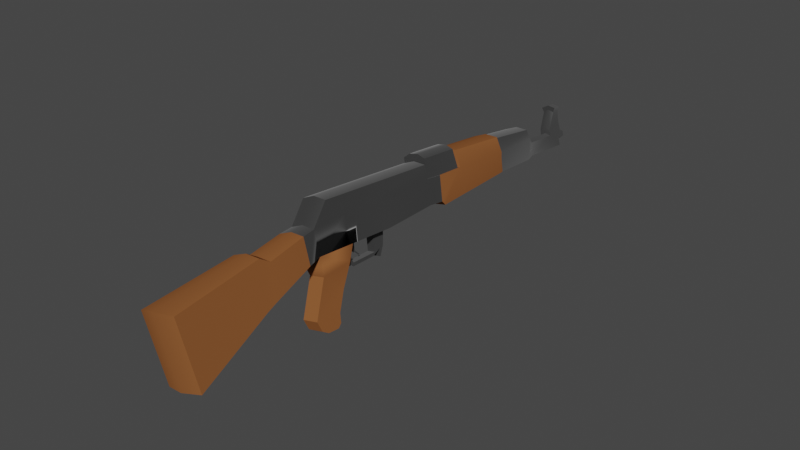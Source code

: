 # Source: ak.blend  (saved by Blender 5.0.119; exported with 4.5.12 LTS)
import bpy
from mathutils import Matrix  # noqa: F401  (used for matrix-valued properties, if any)

bpy.ops.wm.read_factory_settings(use_empty=True)
scene = bpy.context.scene
scene.name = 'Scene'

# ---- collections
col_collection = bpy.data.collections.new('Collection'); scene.collection.children.link(col_collection)

# ---- materials (node trees are filled in below, after node groups)
mat_metal = bpy.data.materials.new('Metal')
mat_metal.alpha_threshold = 0.0
mat_metal.use_backface_culling_lightprobe_volume = False
mat_metal.use_transparent_shadow = False
mat_metal.roughness = 0.5
mat_metal.line_color = (0.0, 0.0, 0.0, 1.0)
mat_wood = bpy.data.materials.new('Wood')
mat_wood.use_backface_culling_lightprobe_volume = False
mat_wood.use_transparent_shadow = False

# ---- node groups
ng_auto_smooth = bpy.data.node_groups.new('Auto Smooth', 'GeometryNodeTree')
_s = ng_auto_smooth.interface.new_socket(name='Geometry', in_out='OUTPUT', socket_type='NodeSocketGeometry')
_s = ng_auto_smooth.interface.new_socket(name='Geometry', in_out='INPUT', socket_type='NodeSocketGeometry')
_s = ng_auto_smooth.interface.new_socket(name='Angle', in_out='INPUT', socket_type='NodeSocketFloat')
_s.subtype = 'ANGLE'
_s.min_value = 0.0
_s.max_value = 3.142
ng_auto_smooth.is_modifier = True
_N = ng_auto_smooth.nodes; _L = ng_auto_smooth.links
n0 = _N.new('NodeGroupOutput'); n0.name = 'Group Output'; n0.location = (480, -100)
n1 = _N.new('NodeGroupInput'); n1.name = 'Group Input'; n1.location = (-420, -300)
n2 = _N.new('NodeGroupInput'); n2.name = 'Group Input.001'; n2.location = (-60, -100)
n3 = _N.new('GeometryNodeSetShadeSmooth'); n3.name = 'Set Shade Smooth'; n3.location = (120, -100)
n3.domain = 'EDGE'
n4 = _N.new('GeometryNodeSetShadeSmooth'); n4.name = 'Set Shade Smooth.001'; n4.location = (300, -100)
n5 = _N.new('GeometryNodeInputMeshEdgeAngle'); n5.name = 'Edge Angle'; n5.location = (-420, -220)
n6 = _N.new('GeometryNodeInputEdgeSmooth'); n6.name = 'Is Edge Smooth'; n6.location = (-60, -160)
n7 = _N.new('GeometryNodeInputShadeSmooth'); n7.name = 'Is Face Smooth'; n7.location = (-240, -340)
n8 = _N.new('FunctionNodeBooleanMath'); n8.name = 'Boolean Math'; n8.location = (-60, -220)
n9 = _N.new('FunctionNodeCompare'); n9.name = 'Compare'; n9.location = (-240, -180)
n9.operation = 'LESS_EQUAL'
_L.new(n5.outputs[0], n9.inputs[0])
_L.new(n4.outputs[0], n0.inputs[0])
_L.new(n1.outputs[1], n9.inputs[1])
_L.new(n9.outputs[0], n8.inputs[0])
_L.new(n7.outputs[0], n8.inputs[1])
_L.new(n2.outputs[0], n3.inputs[0])
_L.new(n6.outputs[0], n3.inputs[1])
_L.new(n3.outputs[0], n4.inputs[0])
_L.new(n8.outputs[0], n3.inputs[2])
n0.is_active_output = True

# ---- material node trees
mat_metal.use_nodes = True; mat_metal.node_tree.nodes.clear()
_N = mat_metal.node_tree.nodes; _L = mat_metal.node_tree.links
n0 = _N.new('ShaderNodeOutputMaterial'); n0.name = 'Material Output'; n0.location = (300, 300)
n1 = _N.new('ShaderNodeBsdfPrincipled'); n1.name = 'Principled BSDF'; n1.location = (10, 300)
n1.distribution = 'GGX'
n1.subsurface_method = 'RANDOM_WALK_SKIN'
n1.inputs[0].default_value = (0.06372, 0.06372, 0.06372, 1.0)
n1.inputs[1].default_value = 0.7474
n1.inputs[2].default_value = 0.6157
n1.inputs[3].default_value = 2.35
n1.inputs[13].default_value = 0.4961
n1.inputs[24].default_value = 0.2
n1.inputs[27].default_value = (0.0, 0.0, 0.0, 1.0)
n1.inputs[28].default_value = 1.0
_L.new(n1.outputs[0], n0.inputs[0])
n0.is_active_output = True
mat_wood.use_nodes = True; mat_wood.node_tree.nodes.clear()
_N = mat_wood.node_tree.nodes; _L = mat_wood.node_tree.links
n0 = _N.new('ShaderNodeBsdfPrincipled'); n0.name = 'Principled BSDF'; n0.location = (10, 300)
n0.distribution = 'GGX'
n0.subsurface_method = 'RANDOM_WALK_SKIN'
n0.inputs[0].default_value = (0.2738, 0.1023, 0.03497, 1.0)
n0.inputs[2].default_value = 1.0
n0.inputs[3].default_value = 1.0
n0.inputs[13].default_value = 0.0
n0.inputs[27].default_value = (0.0, 0.0, 0.0, 1.0)
n0.inputs[28].default_value = 1.0
n1 = _N.new('ShaderNodeOutputMaterial'); n1.name = 'Material Output'; n1.location = (300, 300)
_L.new(n0.outputs[0], n1.inputs[0])
n1.is_active_output = True

# ---- world
world_world = bpy.data.worlds.new('World'); scene.world = world_world
world_world.use_nodes = True; world_world.node_tree.nodes.clear()
_N = world_world.node_tree.nodes; _L = world_world.node_tree.links
n0 = _N.new('ShaderNodeOutputWorld'); n0.name = 'World Output'; n0.location = (300, 300)
n1 = _N.new('ShaderNodeBackground'); n1.name = 'Background'; n1.location = (10, 300)
n1.inputs[0].default_value = (0.05088, 0.05088, 0.05088, 1.0)
_L.new(n1.outputs[0], n0.inputs[0])
n0.is_active_output = True
world_world.color = (0.05088, 0.05088, 0.05088)
world_world.use_sun_shadow = False
world_world.sun_shadow_jitter_overblur = 0.0

# ---- meshes
me_cube = bpy.data.meshes.new('Cube')
me_cube.from_pydata([(-0.01891, -0.08433, 0.07212), (-0.01875, -0.105, 0.003636), (-0.01891, 0.1234, 0.07212), (-0.01875, 0.1289, 0.01267), (-2.433e-08, 0.1266, 0.05106), (1.151e-08, -0.1108, 0.04469), (-0.01883, 0.1266, 0.05106), (-0.01883, -0.1108, 0.04071), (1.063e-08, -0.105, 0.003636), (-2.385e-08, 0.1234, 0.07609), (-2.469e-08, 0.1289, 0.01267), (7.514e-09, -0.08433, 0.07609), (-0.02136, -0.1923, -0.02947), (2.386e-08, -0.1926, 0.02703), (-0.02144, -0.1926, 0.02305), (2.382e-08, -0.1923, -0.02947), (-0.02775, -0.3278, -0.09318), (2.651e-08, -0.2101, 0.03581), (-0.02144, -0.2101, 0.03184), (4.531e-08, -0.3346, -0.09318), (-0.02775, -0.3503, 0.007315), (4.872e-08, -0.3572, 0.01129), (-0.01875, 0.1633, 0.005092), (-3.499e-08, 0.1972, 0.05302), (-0.0246, 0.1972, 0.05302), (-2.987e-08, 0.1633, 0.005092), (-0.02452, 0.3063, 0.02252), (-0.0246, 0.3059, 0.05328), (-5.148e-08, 0.3063, 0.02252), (-3.498e-08, 0.1971, 0.08163), (-0.01883, 0.1971, 0.07766), (-5.14e-08, 0.3058, 0.07808), (-0.01883, 0.3058, 0.07411), (-0.01875, 0.3908, 0.02254), (-6.531e-08, 0.398, 0.05902), (-0.01883, 0.398, 0.05505), (-6.423e-08, 0.3908, 0.02254), (-6.415e-08, 0.3903, 0.07428), (-0.01883, 0.3903, 0.07031), (-0.008596, 0.4183, 0.02295), (-6.836e-08, 0.4182, 0.04798), (-0.008608, 0.4182, 0.04401), (-6.838e-08, 0.4183, 0.02295), (-0.008596, 0.5022, 0.03477), (-8.19e-08, 0.5078, 0.05217), (-0.008608, 0.5078, 0.0482), (-8.105e-08, 0.5022, 0.03477), (-0.008596, 0.5051, 0.02314), (-8.148e-08, 0.5051, 0.02314), (-7.705e-08, 0.4757, 0.04817), (-0.008608, 0.4757, 0.0442), (-8.129e-08, 0.5038, 0.0846), (-0.008608, 0.5038, 0.08063), (-7.913e-08, 0.4895, 0.08442), (-0.008608, 0.4895, 0.08044), (-0.008596, 0.5175, 0.03652), (-8.334e-08, 0.5174, 0.04666), (-0.008608, 0.5174, 0.04406), (-8.336e-08, 0.5175, 0.0314), (-0.01891, 0.01951, 0.07212), (-0.01883, 0.008855, 0.04787), (-0.01875, 0.03496, 0.004244), (-1.05e-08, 0.03496, 0.004244), (-8.166e-09, 0.01951, 0.07609), (-0.01875, -0.0416, 0.003845), (-0.01891, -0.03241, 0.07212), (-0.01883, -0.05096, 0.04628), (1.062e-09, -0.0416, 0.003845), (-3.258e-10, -0.03241, 0.07609), (1.233e-09, -0.04273, -0.02094), (-0.0119, -0.04273, -0.02094), (-0.01891, -0.006448, 0.07212), (-0.01883, -0.02105, 0.04708), (-4.246e-09, -0.006448, 0.07609), (-0.01875, -0.02145, 0.004045), (-0.0119, -0.09527, -0.02708), (9.165e-09, -0.09527, -0.02708), (-0.0119, -0.1163, -0.08049), (1.233e-08, -0.1163, -0.08049), (-0.0119, -0.1086, -0.09575), (1.118e-08, -0.1086, -0.09575), (-0.0119, -0.09717, -0.1015), (9.453e-09, -0.09717, -0.1015), (-0.0119, -0.0781, -0.1015), (6.573e-09, -0.0781, -0.1015), (-0.0119, -0.07237, -0.09575), (5.709e-09, -0.07237, -0.09575), (-0.0119, -0.07237, -0.0824), (5.709e-09, -0.07237, -0.0824), (-0.0119, -0.06093, -0.05378), (3.98e-09, -0.06093, -0.05378), (-0.01487, 0.1032, 0.01106), (-2.081e-08, 0.1032, 0.01106), (-0.01487, 0.03605, 0.007758), (-1.066e-08, 0.03605, 0.007758), (-0.01487, 0.1024, 0.02783), (-2.068e-08, 0.1024, 0.02783), (-0.01487, 0.03522, 0.02452), (-1.054e-08, 0.03522, 0.02452), (-0.02452, 0.149, 0.01365), (-2.771e-08, 0.149, 0.01365), (-0.0246, 0.1485, 0.05204), (-8.127e-08, 0.5037, 0.09153), (-0.0118, 0.5037, 0.08756), (-7.911e-08, 0.4894, 0.09134), (-0.0118, 0.4894, 0.08737), (-0.008608, 0.5039, 0.06251), (-8.131e-08, 0.5039, 0.06648), (-7.709e-08, 0.4759, 0.05866), (-0.008608, 0.4759, 0.05469), (-0.006107, 0.03583, 0.002888), (-1.063e-08, 0.03583, 0.002888), (-0.006107, -0.04073, 0.00249), (9.303e-10, -0.04073, 0.00249), (-0.006107, 0.01068, -0.0295), (-6.832e-09, 0.01068, -0.0295), (-0.006107, -0.03154, -0.03181), (-4.571e-10, -0.03154, -0.03181), (-0.006107, 0.01463, 0.001434), (-0.00142, -0.03245, -0.002133), (-0.006107, 0.01438, -0.02461), (-0.006107, -0.02995, -0.02681), (-0.006107, 0.03279, -0.01903), (-1.017e-08, 0.03279, -0.01903), (-0.006107, 0.0145, -0.01159), (1.101e-09, -0.04186, -0.02229), (1.101e-09, -0.04186, -0.02229), (-0.006107, -0.03311, -0.0221), (-0.006107, -0.02057, 0.002689), (-0.00142, -0.02035, -0.002257), (-0.00142, -0.02415, -0.01319), (-0.00142, -0.02046, -0.01323), (-0.00142, -0.0144, -0.021), (-0.00142, -0.01071, -0.02103), (-7.428e-09, 0.01463, 0.001434), (-3.204e-10, -0.03245, -0.002133), (-7.39e-09, 0.01438, -0.02461), (-6.968e-10, -0.02995, -0.02681), (-7.409e-09, 0.0145, -0.01159), (-2.206e-10, -0.03311, -0.0221), (-2.146e-09, -0.02035, -0.002257), (-1.573e-09, -0.02415, -0.01319), (-2.131e-09, -0.02046, -0.01323), (-3.045e-09, -0.0144, -0.021), (-3.603e-09, -0.01071, -0.02103), (-0.006107, 0.02502, -0.02256), (-8.998e-09, 0.02502, -0.02256), (-0.006107, 0.02533, -0.03395), (-9.045e-09, 0.02533, -0.03395), (-0.02136, -0.2078, -0.03653), (-2.433e-08, 0.1266, 0.05121), (-0.01792, 0.1266, 0.05121), (-3.443e-08, 0.1934, 0.05276), (-0.02368, 0.1934, 0.05276), (-2.404e-08, 0.1246, 0.08053), (-0.01792, 0.1246, 0.08053), (-3.421e-08, 0.192, 0.0803), (-0.01792, 0.192, 0.0803), (-2.404e-08, 0.1246, 0.08654), (-0.006896, 0.1246, 0.08654), (-3.421e-08, 0.192, 0.08631), (-0.006896, 0.192, 0.08631), (-0.02368, 0.1485, 0.05219), (-0.01792, 0.1771, 0.08056), (-0.006896, 0.1828, 0.08657), (-3.282e-08, 0.1828, 0.08657), (-0.02697, 0.3037, 0.05315), (-0.0234, 0.3037, 0.02122), (-5.107e-08, 0.3037, 0.02122), (-0.02003, 0.3037, 0.07588), (-5.107e-08, 0.3037, 0.07985), (1.368e-08, -0.1252, -0.002437), (-0.02006, -0.1252, -0.002437), (-0.02014, -0.1316, 0.03733), (1.465e-08, -0.1316, 0.04131)], [], [(61, 60, 6, 3), (100, 99, 22, 25), (61, 3, 91, 93), (60, 59, 2, 6), (5, 11, 0, 7), (174, 173, 14, 13), (172, 171, 15, 12), (6, 2, 9, 4), (59, 63, 9, 2), (173, 172, 12, 14), (17, 18, 20, 21), (13, 14, 18, 17), (12, 15, 19, 16, 149), (167, 166, 27, 26), (99, 101, 24, 22), (27, 32, 38, 35), (168, 167, 26, 28), (24, 23, 29, 30), (169, 170, 31, 32), (26, 27, 35, 33), (166, 24, 30, 169), (33, 35, 41, 39), (34, 35, 38, 37), (28, 26, 33, 36), (32, 31, 37, 38), (48, 47, 43, 46), (36, 33, 39, 42), (35, 34, 40, 41), (46, 43, 55, 58), (107, 106, 52, 51), (47, 50, 45, 43), (39, 41, 50, 47), (41, 40, 49, 50), (42, 39, 47, 48), (54, 53, 104, 105), (109, 108, 53, 54), (106, 109, 54, 52), (55, 57, 56, 58), (45, 44, 56, 57), (43, 45, 57, 55), (71, 73, 63, 59), (72, 71, 59, 60), (74, 72, 60, 61), (1, 7, 66, 64), (8, 1, 64, 67), (7, 0, 65, 66), (0, 11, 68, 65), (64, 66, 72, 74), (66, 65, 71, 72), (65, 68, 73, 71), (74, 61, 110, 128), (1, 8, 76, 75), (75, 76, 78, 77), (77, 78, 80, 79), (79, 80, 82, 81), (81, 82, 84, 83), (83, 84, 86, 85), (85, 86, 88, 87), (87, 88, 90, 89), (89, 90, 69, 70), (70, 64, 1, 75), (89, 70, 75), (77, 87, 89, 75), (79, 85, 87, 77), (81, 83, 85, 79), (94, 93, 97, 98), (3, 10, 92, 91), (62, 61, 93, 94), (98, 97, 95, 96), (93, 91, 95, 97), (91, 92, 96, 95), (64, 74, 128, 112), (70, 64, 112, 126), (67, 64, 112, 113), (61, 62, 111, 110), (69, 70, 126, 125), (23, 24, 153, 152), (6, 4, 150, 151), (101, 6, 151, 162), (24, 101, 162, 153), (3, 6, 101, 99), (10, 3, 99, 100), (105, 104, 102, 103), (52, 54, 105, 103), (51, 52, 103, 102), (45, 50, 109, 106), (50, 49, 108, 109), (44, 45, 106, 107), (122, 114, 120, 124), (117, 116, 114, 115), (122, 123, 148, 147), (125, 126, 116, 117), (128, 110, 118, 129), (114, 116, 121, 120), (126, 112, 119, 127), (110, 111, 123, 122), (110, 122, 124, 118), (116, 126, 127, 121), (112, 128, 129, 119), (133, 132, 143, 144), (124, 120, 136, 138), (135, 140, 142, 141), (141, 142, 144, 143), (127, 119, 135, 139), (118, 124, 138, 134), (119, 129, 140, 135), (131, 133, 144, 142), (129, 131, 142, 140), (120, 121, 137, 136), (132, 130, 141, 143), (121, 127, 139, 137), (129, 118, 134, 140), (130, 119, 135, 141), (147, 148, 146, 145), (115, 114, 145, 146), (114, 122, 147, 145), (130, 132, 133, 131), (130, 131, 129, 119), (19, 21, 20, 16), (14, 12, 149, 18), (16, 20, 18, 149), (152, 153, 157, 156), (163, 155, 159, 164), (151, 150, 154, 155), (162, 151, 155, 163), (164, 165, 160, 161), (155, 154, 158, 159), (156, 157, 161, 160), (159, 158, 165, 164), (153, 162, 163, 157), (157, 163, 164, 161), (27, 166, 169, 32), (30, 29, 170, 169), (25, 22, 167, 168), (22, 24, 166, 167), (7, 1, 172, 173), (1, 8, 171, 172), (5, 7, 173, 174)])
me_cube.polygons.foreach_set('use_smooth', [True] * 138)
me_cube.polygons.foreach_set('material_index', [0, 1, 0, 0, 0, 1, 1, 0, 0, 1, 1, 1, 1, 1, 1, 0, 1, 1, 1, 0, 1, 0, 0, 0, 0, 0, 0, 0, 0, 0, 0, 0, 0, 0, 0, 0, 0, 0, 0, 0, 0, 0, 0, 0, 0, 0, 0, 0, 0, 0, 0, 1, 1, 1, 1, 1, 1, 1, 1, 1, 1, 1, 1, 1, 1, 0, 0, 0, 0, 0, 0, 0, 1, 0, 0, 1, 1, 0, 0, 1, 0, 0, 0, 0, 0, 0, 0, 0, 0, 0, 0, 0, 0, 0, 0, 0, 0, 0, 0, 0, 0, 0, 0, 0, 0, 0, 0, 0, 0, 0, 0, 0, 0, 0, 0, 0, 0, 0, 1, 1, 1, 0, 0, 0, 0, 0, 0, 0, 0, 0, 0, 1, 1, 1, 1, 0, 0, 0])
_uv = me_cube.uv_layers.new(name='UVMap')
_uv.uv.foreach_set('vector', [0.09684, 0.5591, 0.04268, 0.582, 0.05786, 0.4466, 0.1022, 0.45, 0.1788, 0.6546, 0.1504, 0.6546, 0.1571, 0.6394, 0.1788, 0.6394, 0.1571, 0.7868, 0.1571, 0.6777, 0.1616, 0.7075, 0.1616, 0.7851, 0.04268, 0.582, 0.01661, 0.5659, 0.03322, 0.4469, 0.05786, 0.4466, 0.3914, 0.3022, 0.3913, 0.2669, 0.4133, 0.2711, 0.4133, 0.3065, 0.2703, 0.7405, 0.2466, 0.7398, 0.2443, 0.6693, 0.2695, 0.67, 0.2481, 0.09682, 0.2713, 0.09682, 0.2713, 0.1778, 0.2466, 0.1778, 0.3914, 0.4398, 0.3913, 0.4153, 0.4132, 0.4107, 0.4132, 0.4399, 0.3143, 0.1201, 0.3367, 0.1201, 0.3367, 0.2402, 0.3143, 0.2402, 0.0323, 0.7445, 0.07888, 0.7436, 0.09911, 0.8249, 0.03889, 0.8167, 0.2718, 0.6496, 0.2466, 0.6489, 0.2392, 0.4868, 0.2718, 0.4797, 0.2695, 0.67, 0.2443, 0.6693, 0.2466, 0.6489, 0.2718, 0.6496, 0.2466, 0.1778, 0.2713, 0.1778, 0.2713, 0.3503, 0.2392, 0.3424, 0.2466, 0.1965, 0.1203, 0.2485, 0.08377, 0.2433, 0.08397, 0.2408, 0.1193, 0.2452, 0.1043, 0.4269, 0.06023, 0.4213, 0.06688, 0.3654, 0.1164, 0.4119, 0.08397, 0.2408, 0.06012, 0.2375, 0.07798, 0.1414, 0.09669, 0.135, 0.1788, 0.4759, 0.1517, 0.4759, 0.1504, 0.4727, 0.1788, 0.4727, 0.4198, 0.2258, 0.3913, 0.2258, 0.3913, 0.1927, 0.4131, 0.1973, 0.3143, 0.3636, 0.3379, 0.3635, 0.3376, 0.3661, 0.3154, 0.3661, 0.1193, 0.2452, 0.08397, 0.2408, 0.09669, 0.135, 0.1328, 0.1485, 0.08377, 0.2433, 0.06688, 0.3654, 0.03866, 0.3615, 0.05773, 0.2398, 0.1328, 0.1485, 0.09669, 0.135, 0.1126, 0.1137, 0.1367, 0.1169, 0.4092, 0.5861, 0.4092, 0.6084, 0.3913, 0.6048, 0.3913, 0.5825, 0.1788, 0.4727, 0.1504, 0.4727, 0.1571, 0.3757, 0.1788, 0.3757, 0.3154, 0.3661, 0.3376, 0.3661, 0.3371, 0.4638, 0.3149, 0.4639, 0.4013, 0.9233, 0.3913, 0.9232, 0.3913, 0.9096, 0.4013, 0.9096, 0.1788, 0.3757, 0.1571, 0.3757, 0.1688, 0.3441, 0.1788, 0.3441, 0.3574, 0.4929, 0.3796, 0.4929, 0.3775, 0.5164, 0.3669, 0.5164, 0.4013, 0.892, 0.3913, 0.892, 0.3913, 0.8742, 0.4013, 0.875, 0.405, 0.3893, 0.395, 0.3939, 0.395, 0.373, 0.405, 0.3684, 0.1504, 0.01743, 0.1216, 0.04773, 0.1221, 0.01026, 0.1366, 0.01884, 0.1367, 0.1169, 0.1126, 0.1137, 0.1216, 0.04773, 0.1504, 0.01743, 0.3669, 0.5164, 0.3775, 0.5164, 0.3775, 0.5829, 0.3669, 0.5829, 0.1788, 0.3441, 0.1688, 0.3441, 0.1688, 0.2445, 0.1788, 0.2445, 0.4014, 0.319, 0.3914, 0.3145, 0.3913, 0.3065, 0.405, 0.311, 0.4013, 0.3483, 0.3913, 0.3437, 0.3914, 0.3145, 0.4014, 0.319, 0.1051, 0.01249, 0.1096, 0.04576, 0.08226, 0.02615, 0.08434, 0.00973, 0.3914, 0.9037, 0.3913, 0.895, 0.4013, 0.892, 0.4013, 0.9096, 0.3913, 0.9241, 0.4019, 0.9233, 0.4016, 0.9344, 0.3913, 0.9352, 0.1366, 0.01884, 0.1221, 0.01026, 0.1284, 6.729e-08, 0.1371, 0.00108, 0.3143, 0.0901, 0.3367, 0.09009, 0.3367, 0.1201, 0.3143, 0.1201, 0.03881, 0.6164, 0.01246, 0.5956, 0.01661, 0.5659, 0.04268, 0.582, 0.08805, 0.6237, 0.03881, 0.6164, 0.04268, 0.582, 0.09684, 0.5591, 0.07516, 0.7194, 0.03175, 0.7202, 0.03494, 0.6508, 0.08505, 0.6468, 0.2713, 0.07275, 0.2496, 0.07275, 0.2496, -3.722e-09, 0.2713, 3.319e-06, 0.03175, 0.7202, -7.576e-09, 0.6849, 0.008304, 0.6254, 0.03494, 0.6508, 0.3143, 8.701e-06, 0.3367, -3.745e-09, 0.3367, 0.06006, 0.3143, 0.06007, 0.08505, 0.6468, 0.03494, 0.6508, 0.03881, 0.6164, 0.08805, 0.6237, 0.03494, 0.6508, 0.008304, 0.6254, 0.01246, 0.5956, 0.03881, 0.6164, 0.3143, 0.06007, 0.3367, 0.06006, 0.3367, 0.09009, 0.3143, 0.0901, 0.3574, 0.9486, 0.3574, 0.8838, 0.372, 0.883, 0.372, 0.9478, 0.3574, 0.2966, 0.3791, 0.2967, 0.3791, 0.3328, 0.3653, 0.3328, 0.3653, 0.3328, 0.3791, 0.3328, 0.3783, 0.393, 0.3646, 0.3929, 0.3646, 0.3929, 0.3783, 0.393, 0.3784, 0.4111, 0.3646, 0.4111, 0.3925, 0.4399, 0.406, 0.4399, 0.4049, 0.4532, 0.3913, 0.4532, 0.3913, 0.4532, 0.4049, 0.4532, 0.4049, 0.4753, 0.3913, 0.4752, 0.3913, 0.4752, 0.4049, 0.4753, 0.406, 0.4818, 0.3925, 0.4818, 0.4052, 0.0854, 0.3914, 0.08548, 0.3913, 0.07004, 0.4051, 0.06996, 0.4051, 0.06996, 0.3913, 0.07004, 0.3913, 0.03738, 0.4051, 0.0373, 0.4051, 0.0373, 0.3913, 0.03738, 0.3914, 8.255e-05, 0.4052, -1.982e-09, 0.2392, 0.3791, 0.2417, 0.3503, 0.3143, 0.3603, 0.2985, 0.3942, 0.255, 0.4195, 0.2392, 0.3791, 0.2985, 0.3942, 0.3143, 0.4586, 0.2637, 0.4541, 0.255, 0.4195, 0.2985, 0.3942, 0.3032, 0.4749, 0.2617, 0.4694, 0.2637, 0.4541, 0.3143, 0.4586, 0.2892, 0.4797, 0.2674, 0.4768, 0.2617, 0.4694, 0.3032, 0.4749, 0.3791, 0.7581, 0.3619, 0.7581, 0.3619, 0.7387, 0.3791, 0.7387, 0.1571, 0.6777, 0.1788, 0.6777, 0.1788, 0.7075, 0.1616, 0.7075, 0.3791, 0.7621, 0.3574, 0.7621, 0.3619, 0.7581, 0.3791, 0.7581, 0.3746, 0.883, 0.3574, 0.883, 0.3574, 0.8055, 0.3746, 0.8055, 0.3574, 0.7387, 0.3574, 0.6609, 0.3768, 0.6609, 0.3768, 0.7387, 0.4085, 0.7988, 0.3913, 0.7988, 0.3913, 0.7794, 0.4085, 0.7794, 0.3574, 0.9718, 0.3574, 0.9486, 0.372, 0.9478, 0.372, 0.971, 0.3922, 0.5114, 0.3913, 0.4818, 0.4052, 0.4869, 0.4052, 0.5163, 0.3913, 0.9701, 0.3913, 0.9484, 0.3929, 0.963, 0.3929, 0.9701, 0.3574, 0.7621, 0.3791, 0.7621, 0.3791, 0.7637, 0.372, 0.7637, 0.3914, 8.255e-05, 0.4052, -1.982e-09, 0.3915, 0.001682, 0.3915, 0.001682, 0.3854, 0.4929, 0.3574, 0.4927, 0.3584, 0.4884, 0.3854, 0.4886, 0.4131, 0.2669, 0.3913, 0.2669, 0.3913, 0.2667, 0.4121, 0.2667, 0.3574, 0.4365, 0.3639, 0.4111, 0.3649, 0.4111, 0.3585, 0.4365, 0.3574, 0.4927, 0.3574, 0.4365, 0.3585, 0.4365, 0.3584, 0.4884, 0.1022, 0.45, 0.05786, 0.4466, 0.06023, 0.4213, 0.1043, 0.4269, 0.1788, 0.6777, 0.1571, 0.6777, 0.1504, 0.6546, 0.1788, 0.6546, 0.3913, 0.7988, 0.4056, 0.7988, 0.4056, 0.8154, 0.3913, 0.8154, 0.08434, 0.00973, 0.08226, 0.02615, 0.0743, 0.02515, 0.07638, 0.008726, 0.405, 0.3684, 0.395, 0.373, 0.3913, 0.365, 0.405, 0.3604, 0.1221, 0.01026, 0.1216, 0.04773, 0.1096, 0.04576, 0.1051, 0.01249, 0.4014, 0.3604, 0.3914, 0.3559, 0.3913, 0.3437, 0.4013, 0.3483, 0.405, 0.4061, 0.395, 0.4107, 0.395, 0.3939, 0.405, 0.3893, 0.3319, 0.672, 0.3188, 0.6469, 0.3247, 0.6509, 0.3397, 0.6505, 0.3984, 0.5825, 0.3913, 0.5825, 0.3913, 0.5337, 0.3984, 0.5337, 0.372, 0.7888, 0.3791, 0.7888, 0.3789, 0.8054, 0.3719, 0.8055, 0.3915, 0.001682, 0.3915, 0.001682, 0.3987, 0.01303, 0.3917, 0.01307, 0.3547, 0.6093, 0.3574, 0.6745, 0.3548, 0.6501, 0.349, 0.6098, 0.3188, 0.6469, 0.3143, 0.5982, 0.3202, 0.5998, 0.3247, 0.6509, 0.3249, 0.5858, 0.3536, 0.5861, 0.3486, 0.5958, 0.3255, 0.5959, 0.372, 0.7637, 0.3791, 0.7637, 0.3791, 0.7888, 0.372, 0.7888, 0.3574, 0.6745, 0.3319, 0.672, 0.3397, 0.6505, 0.3548, 0.6501, 0.3143, 0.5982, 0.3249, 0.5858, 0.3255, 0.5959, 0.3202, 0.5998, 0.3536, 0.5861, 0.3547, 0.6093, 0.349, 0.6098, 0.3486, 0.5958, 0.3918, 0.9859, 0.3913, 0.9817, 0.393, 0.9815, 0.3934, 0.9858, 0.3984, 0.8304, 0.3984, 0.8455, 0.3913, 0.8455, 0.3913, 0.8304, 0.3913, 0.6629, 0.4024, 0.6714, 0.3947, 0.6815, 0.3913, 0.6789, 0.3913, 0.6789, 0.3947, 0.6815, 0.3983, 0.6955, 0.395, 0.6929, 0.3913, 0.8686, 0.3966, 0.8455, 0.3982, 0.8455, 0.3984, 0.8685, 0.3984, 0.8154, 0.3984, 0.8304, 0.3913, 0.8304, 0.3913, 0.8154, 0.3968, 0.6629, 0.3968, 0.6491, 0.3984, 0.6491, 0.3984, 0.6629, 0.4198, 0.01008, 0.4198, 1.303e-06, 0.4214, -7.015e-10, 0.4214, 0.01008, 0.393, 0.9859, 0.393, 0.9986, 0.3913, 0.9986, 0.3913, 0.9859, 0.3913, 0.7793, 0.3913, 0.7281, 0.3983, 0.7282, 0.3983, 0.7794, 0.3913, 0.9817, 0.3918, 0.9702, 0.3934, 0.9701, 0.393, 0.9815, 0.3915, 0.8742, 0.3913, 0.8686, 0.3984, 0.8685, 0.3985, 0.8742, 0.3968, 0.6491, 0.3913, 0.6084, 0.3984, 0.6084, 0.3984, 0.6491, 0.3969, 0.8589, 0.3966, 0.8455, 0.3982, 0.8455, 0.3985, 0.8589, 0.3984, 0.9484, 0.3913, 0.9484, 0.3913, 0.9352, 0.3984, 0.9352, 0.3984, 0.5337, 0.3913, 0.5337, 0.3913, 0.5163, 0.3984, 0.5163, 0.3188, 0.6469, 0.3319, 0.672, 0.3143, 0.664, 0.3275, 0.6632, 0.4024, 0.7115, 0.3988, 0.7255, 0.3954, 0.7281, 0.3991, 0.7141, 0.4024, 0.7115, 0.3991, 0.7141, 0.3913, 0.704, 0.4024, 0.6955, 0.3143, 0.5855, 0.3143, 0.4639, 0.3465, 0.4688, 0.3465, 0.5858, 0.03889, 0.8167, 0.09911, 0.8249, 0.1047, 0.8437, 0.02602, 0.8355, 0.1504, 0.9902, 0.03167, 1.0, 0.02602, 0.8355, 0.1047, 0.8437, 0.4187, 0.1243, 0.3913, 0.1243, 0.398, 0.09242, 0.4187, 0.09242, 0.3574, 0.6437, 0.3574, 0.583, 0.3711, 0.5829, 0.3712, 0.6502, 0.4121, 0.2667, 0.3913, 0.2667, 0.3913, 0.2327, 0.4121, 0.2327, 0.3908, 0.2697, 0.3913, 0.2951, 0.3574, 0.2966, 0.3588, 0.2359, 0.3712, 0.6502, 0.379, 0.6502, 0.379, 0.6608, 0.3711, 0.6608, 0.4121, 0.2327, 0.3913, 0.2327, 0.3914, 0.2258, 0.3993, 0.2258, 0.4187, 0.09242, 0.398, 0.09242, 0.4108, 0.08548, 0.4187, 0.08548, 0.3711, 0.5829, 0.379, 0.5829, 0.379, 0.6502, 0.3712, 0.6502, 0.3913, 0.2178, 0.3908, 0.2697, 0.3588, 0.2359, 0.3595, 0.2187, 0.3574, 0.6609, 0.3574, 0.6437, 0.3712, 0.6502, 0.3711, 0.6608, 0.08397, 0.2408, 0.08377, 0.2433, 0.05773, 0.2398, 0.06012, 0.2375, 0.3157, 0.2403, 0.3379, 0.2402, 0.3379, 0.3635, 0.3143, 0.3636, 0.1788, 0.6394, 0.1571, 0.6394, 0.1517, 0.4759, 0.1788, 0.4759, 0.1164, 0.4119, 0.06688, 0.3654, 0.08377, 0.2433, 0.1203, 0.2485, 0.03175, 0.7202, 0.07516, 0.7194, 0.07888, 0.7436, 0.0323, 0.7445, 0.2496, 0.07275, 0.2713, 0.07275, 0.2713, 0.09682, 0.2481, 0.09682, 0.2703, 0.7645, 0.2481, 0.7639, 0.2466, 0.7398, 0.2703, 0.7405])
_ca = me_cube.color_attributes.new('Attribute', 'BYTE_COLOR', 'CORNER')
_ca.data.foreach_set('color', [1.0, 1.0, 1.0, 1.0, 1.0, 1.0, 1.0, 1.0, 1.0, 1.0, 1.0, 1.0, 1.0, 1.0, 1.0, 1.0, 1.0, 1.0, 1.0, 1.0, 1.0, 1.0, 1.0, 1.0, 1.0, 1.0, 1.0, 1.0, 1.0, 1.0, 1.0, 1.0, 1.0, 1.0, 1.0, 1.0, 1.0, 1.0, 1.0, 1.0, 1.0, 1.0, 1.0, 1.0, 1.0, 1.0, 1.0, 1.0, 1.0, 1.0, 1.0, 1.0, 1.0, 1.0, 1.0, 1.0, 1.0, 1.0, 1.0, 1.0, 1.0, 1.0, 1.0, 1.0, 1.0, 1.0, 1.0, 1.0, 1.0, 1.0, 1.0, 1.0, 1.0, 1.0, 1.0, 1.0, 1.0, 1.0, 1.0, 1.0, 1.0, 1.0, 1.0, 1.0, 1.0, 1.0, 1.0, 1.0, 1.0, 1.0, 1.0, 1.0, 1.0, 1.0, 1.0, 1.0, 1.0, 1.0, 1.0, 1.0, 1.0, 1.0, 1.0, 1.0, 1.0, 1.0, 1.0, 1.0, 1.0, 1.0, 1.0, 1.0, 1.0, 1.0, 1.0, 1.0, 1.0, 1.0, 1.0, 1.0, 1.0, 1.0, 1.0, 1.0, 1.0, 1.0, 1.0, 1.0, 1.0, 1.0, 1.0, 1.0, 1.0, 1.0, 1.0, 1.0, 1.0, 1.0, 1.0, 1.0, 1.0, 1.0, 1.0, 1.0, 1.0, 1.0, 1.0, 1.0, 1.0, 1.0, 1.0, 1.0, 1.0, 1.0, 1.0, 1.0, 1.0, 1.0, 1.0, 1.0, 1.0, 1.0, 1.0, 1.0, 1.0, 1.0, 1.0, 1.0, 1.0, 1.0, 1.0, 1.0, 1.0, 1.0, 1.0, 1.0, 1.0, 1.0, 1.0, 1.0, 1.0, 1.0, 1.0, 1.0, 1.0, 1.0, 1.0, 1.0, 1.0, 1.0, 1.0, 1.0, 1.0, 1.0, 1.0, 1.0, 1.0, 1.0, 1.0, 1.0, 1.0, 1.0, 1.0, 1.0, 1.0, 1.0, 1.0, 1.0, 1.0, 1.0, 1.0, 1.0, 1.0, 1.0, 1.0, 1.0, 1.0, 1.0, 1.0, 1.0, 1.0, 1.0, 1.0, 1.0, 1.0, 1.0, 1.0, 1.0, 1.0, 1.0, 1.0, 1.0, 1.0, 1.0, 1.0, 1.0, 1.0, 1.0, 1.0, 1.0, 1.0, 1.0, 1.0, 1.0, 1.0, 1.0, 1.0, 1.0, 1.0, 1.0, 1.0, 1.0, 1.0, 1.0, 1.0, 1.0, 1.0, 1.0, 1.0, 1.0, 1.0, 1.0, 1.0, 1.0, 1.0, 1.0, 1.0, 1.0, 1.0, 1.0, 1.0, 1.0, 1.0, 1.0, 1.0, 1.0, 1.0, 1.0, 1.0, 1.0, 1.0, 1.0, 1.0, 1.0, 1.0, 1.0, 1.0, 1.0, 1.0, 1.0, 1.0, 1.0, 1.0, 1.0, 1.0, 1.0, 1.0, 1.0, 1.0, 1.0, 1.0, 1.0, 1.0, 1.0, 1.0, 1.0, 1.0, 1.0, 1.0, 1.0, 1.0, 1.0, 1.0, 1.0, 1.0, 1.0, 1.0, 1.0, 1.0, 1.0, 1.0, 1.0, 1.0, 1.0, 1.0, 1.0, 1.0, 1.0, 1.0, 1.0, 1.0, 1.0, 1.0, 1.0, 1.0, 1.0, 1.0, 1.0, 1.0, 1.0, 1.0, 1.0, 1.0, 1.0, 1.0, 1.0, 1.0, 1.0, 1.0, 1.0, 1.0, 1.0, 1.0, 1.0, 1.0, 1.0, 1.0, 1.0, 1.0, 1.0, 1.0, 1.0, 1.0, 1.0, 1.0, 1.0, 1.0, 1.0, 1.0, 1.0, 1.0, 1.0, 1.0, 1.0, 1.0, 1.0, 1.0, 1.0, 1.0, 1.0, 1.0, 1.0, 1.0, 1.0, 1.0, 1.0, 1.0, 1.0, 1.0, 1.0, 1.0, 1.0, 1.0, 1.0, 1.0, 1.0, 1.0, 1.0, 1.0, 1.0, 1.0, 1.0, 1.0, 1.0, 1.0, 1.0, 1.0, 1.0, 1.0, 1.0, 1.0, 1.0, 1.0, 1.0, 1.0, 1.0, 1.0, 1.0, 1.0, 1.0, 1.0, 1.0, 1.0, 1.0, 1.0, 1.0, 1.0, 1.0, 1.0, 1.0, 1.0, 1.0, 1.0, 1.0, 1.0, 1.0, 1.0, 1.0, 1.0, 1.0, 1.0, 1.0, 1.0, 1.0, 1.0, 1.0, 1.0, 1.0, 1.0, 1.0, 1.0, 1.0, 1.0, 1.0, 1.0, 1.0, 1.0, 1.0, 1.0, 1.0, 1.0, 1.0, 1.0, 1.0, 1.0, 1.0, 1.0, 1.0, 1.0, 1.0, 1.0, 1.0, 1.0, 1.0, 1.0, 1.0, 1.0, 1.0, 1.0, 1.0, 1.0, 1.0, 1.0, 1.0, 1.0, 1.0, 1.0, 1.0, 1.0, 1.0, 1.0, 1.0, 1.0, 1.0, 1.0, 1.0, 1.0, 1.0, 1.0, 1.0, 1.0, 1.0, 1.0, 1.0, 1.0, 1.0, 1.0, 1.0, 1.0, 1.0, 1.0, 1.0, 1.0, 1.0, 1.0, 1.0, 1.0, 1.0, 1.0, 1.0, 1.0, 1.0, 1.0, 1.0, 1.0, 1.0, 1.0, 1.0, 1.0, 1.0, 1.0, 1.0, 1.0, 1.0, 1.0, 1.0, 1.0, 1.0, 1.0, 1.0, 1.0, 1.0, 1.0, 1.0, 1.0, 1.0, 1.0, 1.0, 1.0, 1.0, 1.0, 1.0, 1.0, 1.0, 1.0, 1.0, 1.0, 1.0, 1.0, 1.0, 1.0, 1.0, 1.0, 1.0, 1.0, 1.0, 1.0, 1.0, 1.0, 1.0, 1.0, 1.0, 1.0, 1.0, 1.0, 1.0, 1.0, 1.0, 1.0, 1.0, 1.0, 1.0, 1.0, 1.0, 1.0, 1.0, 1.0, 1.0, 1.0, 1.0, 1.0, 1.0, 1.0, 1.0, 1.0, 1.0, 1.0, 1.0, 1.0, 1.0, 1.0, 1.0, 1.0, 1.0, 1.0, 1.0, 1.0, 1.0, 1.0, 1.0, 1.0, 1.0, 1.0, 1.0, 1.0, 1.0, 1.0, 1.0, 1.0, 1.0, 1.0, 1.0, 1.0, 1.0, 1.0, 1.0, 1.0, 1.0, 1.0, 1.0, 1.0, 1.0, 1.0, 1.0, 1.0, 1.0, 1.0, 1.0, 1.0, 1.0, 1.0, 1.0, 1.0, 1.0, 1.0, 1.0, 1.0, 1.0, 1.0, 1.0, 1.0, 1.0, 1.0, 1.0, 1.0, 1.0, 1.0, 1.0, 1.0, 1.0, 1.0, 1.0, 1.0, 1.0, 1.0, 1.0, 1.0, 1.0, 1.0, 1.0, 1.0, 1.0, 1.0, 1.0, 1.0, 1.0, 1.0, 1.0, 1.0, 1.0, 1.0, 1.0, 1.0, 1.0, 1.0, 1.0, 1.0, 1.0, 1.0, 1.0, 1.0, 1.0, 1.0, 1.0, 1.0, 1.0, 1.0, 1.0, 1.0, 1.0, 1.0, 1.0, 1.0, 1.0, 1.0, 1.0, 1.0, 1.0, 1.0, 1.0, 1.0, 1.0, 1.0, 1.0, 1.0, 1.0, 1.0, 1.0, 1.0, 1.0, 1.0, 1.0, 1.0, 1.0, 1.0, 1.0, 1.0, 1.0, 1.0, 1.0, 1.0, 1.0, 1.0, 1.0, 1.0, 1.0, 1.0, 1.0, 1.0, 1.0, 1.0, 1.0, 1.0, 1.0, 1.0, 1.0, 1.0, 1.0, 1.0, 1.0, 1.0, 1.0, 1.0, 1.0, 1.0, 1.0, 1.0, 1.0, 1.0, 1.0, 1.0, 1.0, 1.0, 1.0, 1.0, 1.0, 1.0, 1.0, 1.0, 1.0, 1.0, 1.0, 1.0, 1.0, 1.0, 1.0, 1.0, 1.0, 1.0, 1.0, 1.0, 1.0, 1.0, 1.0, 1.0, 1.0, 1.0, 1.0, 1.0, 1.0, 1.0, 1.0, 1.0, 1.0, 1.0, 1.0, 1.0, 1.0, 1.0, 1.0, 1.0, 1.0, 1.0, 1.0, 1.0, 1.0, 1.0, 1.0, 1.0, 1.0, 1.0, 1.0, 1.0, 1.0, 1.0, 1.0, 1.0, 1.0, 1.0, 1.0, 1.0, 1.0, 1.0, 1.0, 1.0, 1.0, 1.0, 1.0, 1.0, 1.0, 1.0, 1.0, 1.0, 1.0, 1.0, 1.0, 1.0, 1.0, 1.0, 1.0, 1.0, 1.0, 1.0, 1.0, 1.0, 1.0, 1.0, 1.0, 1.0, 1.0, 1.0, 1.0, 1.0, 1.0, 1.0, 1.0, 1.0, 1.0, 1.0, 1.0, 1.0, 1.0, 1.0, 1.0, 1.0, 1.0, 1.0, 1.0, 1.0, 1.0, 1.0, 1.0, 1.0, 1.0, 1.0, 1.0, 1.0, 1.0, 1.0, 1.0, 1.0, 1.0, 1.0, 1.0, 1.0, 1.0, 1.0, 1.0, 1.0, 1.0, 1.0, 1.0, 1.0, 1.0, 1.0, 1.0, 1.0, 1.0, 1.0, 1.0, 1.0, 1.0, 1.0, 1.0, 1.0, 1.0, 1.0, 1.0, 1.0, 1.0, 1.0, 1.0, 1.0, 1.0, 1.0, 1.0, 1.0, 1.0, 1.0, 1.0, 1.0, 1.0, 1.0, 1.0, 1.0, 1.0, 1.0, 1.0, 1.0, 1.0, 1.0, 1.0, 1.0, 1.0, 1.0, 1.0, 1.0, 1.0, 1.0, 1.0, 1.0, 1.0, 1.0, 1.0, 1.0, 1.0, 1.0, 1.0, 1.0, 1.0, 1.0, 1.0, 1.0, 1.0, 1.0, 1.0, 1.0, 1.0, 1.0, 1.0, 1.0, 1.0, 1.0, 1.0, 1.0, 1.0, 1.0, 1.0, 1.0, 1.0, 1.0, 1.0, 1.0, 1.0, 1.0, 1.0, 1.0, 1.0, 1.0, 1.0, 1.0, 1.0, 1.0, 1.0, 1.0, 1.0, 1.0, 1.0, 1.0, 1.0, 1.0, 1.0, 1.0, 1.0, 1.0, 1.0, 1.0, 1.0, 1.0, 1.0, 1.0, 1.0, 1.0, 1.0, 1.0, 1.0, 1.0, 1.0, 1.0, 1.0, 1.0, 1.0, 1.0, 1.0, 1.0, 1.0, 1.0, 1.0, 1.0, 1.0, 1.0, 1.0, 1.0, 1.0, 1.0, 1.0, 1.0, 1.0, 1.0, 1.0, 1.0, 1.0, 1.0, 1.0, 1.0, 1.0, 1.0, 1.0, 1.0, 1.0, 1.0, 1.0, 1.0, 1.0, 1.0, 1.0, 1.0, 1.0, 1.0, 1.0, 1.0, 1.0, 1.0, 1.0, 1.0, 1.0, 1.0, 1.0, 1.0, 1.0, 1.0, 1.0, 1.0, 1.0, 1.0, 1.0, 1.0, 1.0, 1.0, 1.0, 1.0, 1.0, 1.0, 1.0, 1.0, 1.0, 1.0, 1.0, 1.0, 1.0, 1.0, 1.0, 1.0, 1.0, 1.0, 1.0, 1.0, 1.0, 1.0, 1.0, 1.0, 1.0, 1.0, 1.0, 1.0, 1.0, 1.0, 1.0, 1.0, 1.0, 1.0, 1.0, 1.0, 1.0, 1.0, 1.0, 1.0, 1.0, 1.0, 1.0, 1.0, 1.0, 1.0, 1.0, 1.0, 1.0, 1.0, 1.0, 1.0, 1.0, 1.0, 1.0, 1.0, 1.0, 1.0, 1.0, 1.0, 1.0, 1.0, 1.0, 1.0, 1.0, 1.0, 1.0, 1.0, 1.0, 1.0, 1.0, 1.0, 1.0, 1.0, 1.0, 1.0, 1.0, 1.0, 1.0, 1.0, 1.0, 1.0, 1.0, 1.0, 1.0, 1.0, 1.0, 1.0, 1.0, 1.0, 1.0, 1.0, 1.0, 1.0, 1.0, 1.0, 1.0, 1.0, 1.0, 1.0, 1.0, 1.0, 1.0, 1.0, 1.0, 1.0, 1.0, 1.0, 1.0, 1.0, 1.0, 1.0, 1.0, 1.0, 1.0, 1.0, 1.0, 1.0, 1.0, 1.0, 1.0, 1.0, 1.0, 1.0, 1.0, 1.0, 1.0, 1.0, 1.0, 1.0, 1.0, 1.0, 1.0, 1.0, 1.0, 1.0, 1.0, 1.0, 1.0, 1.0, 1.0, 1.0, 1.0, 1.0, 1.0, 1.0, 1.0, 1.0, 1.0, 1.0, 1.0, 1.0, 1.0, 1.0, 1.0, 1.0, 1.0, 1.0, 1.0, 1.0, 1.0, 1.0, 1.0, 1.0, 1.0, 1.0, 1.0, 1.0, 1.0, 1.0, 1.0, 1.0, 1.0, 1.0, 1.0, 1.0, 1.0, 1.0, 1.0, 1.0, 1.0, 1.0, 1.0, 1.0, 1.0, 1.0, 1.0, 1.0, 1.0, 1.0, 1.0, 1.0, 1.0, 1.0, 1.0, 1.0, 1.0, 1.0, 1.0, 1.0, 1.0, 1.0, 1.0, 1.0, 1.0, 1.0, 1.0, 1.0, 1.0, 1.0, 1.0, 1.0, 1.0, 1.0, 1.0, 1.0, 1.0, 1.0, 1.0, 1.0, 1.0, 1.0, 1.0, 1.0, 1.0, 1.0, 1.0, 1.0, 1.0, 1.0, 1.0, 1.0, 1.0, 1.0, 1.0, 1.0, 1.0, 1.0, 1.0, 1.0, 1.0, 1.0, 1.0, 1.0, 1.0, 1.0, 1.0, 1.0, 1.0, 1.0, 1.0, 1.0, 1.0, 1.0, 1.0, 1.0, 1.0, 1.0, 1.0, 1.0, 1.0, 1.0, 1.0, 1.0, 1.0, 1.0, 1.0, 1.0, 1.0, 1.0, 1.0, 1.0, 1.0, 1.0, 1.0, 1.0, 1.0, 1.0, 1.0, 1.0, 1.0, 1.0, 1.0, 1.0, 1.0, 1.0, 1.0, 1.0, 1.0, 1.0, 1.0, 1.0, 1.0, 1.0, 1.0, 1.0, 1.0, 1.0, 1.0, 1.0, 1.0, 1.0, 1.0, 1.0, 1.0, 1.0, 1.0, 1.0, 1.0, 1.0, 1.0, 1.0, 1.0, 1.0, 1.0, 1.0, 1.0, 1.0, 1.0, 1.0, 1.0, 1.0, 1.0, 1.0, 1.0, 1.0, 1.0, 1.0, 1.0, 1.0, 1.0, 1.0, 1.0, 1.0, 1.0, 1.0, 1.0, 1.0, 1.0, 1.0, 1.0, 1.0, 1.0, 1.0, 1.0, 1.0, 1.0, 1.0, 1.0, 1.0, 1.0, 1.0, 1.0, 1.0, 1.0, 1.0, 1.0, 1.0, 1.0, 1.0, 1.0, 1.0, 1.0, 1.0, 1.0, 1.0, 1.0, 1.0, 1.0, 1.0, 1.0, 1.0, 1.0, 1.0, 1.0, 1.0, 1.0, 1.0, 1.0, 1.0, 1.0, 1.0, 1.0, 1.0, 1.0, 1.0, 1.0, 1.0, 1.0, 1.0, 1.0, 1.0, 1.0, 1.0, 1.0, 1.0, 1.0, 1.0, 1.0, 1.0, 1.0, 1.0, 1.0, 1.0, 1.0, 1.0, 1.0, 1.0, 1.0, 1.0, 1.0, 1.0, 1.0, 1.0, 1.0, 1.0, 1.0, 1.0, 1.0, 1.0, 1.0, 1.0, 1.0, 1.0, 1.0, 1.0, 1.0, 1.0, 1.0, 1.0, 1.0, 1.0, 1.0, 1.0, 1.0, 1.0, 1.0, 1.0, 1.0, 1.0, 1.0, 1.0, 1.0, 1.0, 1.0, 1.0, 1.0, 1.0, 1.0, 1.0, 1.0, 1.0, 1.0, 1.0, 1.0, 1.0, 1.0, 1.0, 1.0, 1.0, 1.0, 1.0, 1.0, 1.0, 1.0, 1.0, 1.0, 1.0, 1.0, 1.0, 1.0, 1.0, 1.0, 1.0, 1.0, 1.0, 1.0, 1.0, 1.0, 1.0, 1.0, 1.0, 1.0, 1.0, 1.0, 1.0, 1.0, 1.0, 1.0, 1.0, 1.0, 1.0, 1.0, 1.0, 1.0, 1.0, 1.0, 1.0, 1.0, 1.0, 1.0, 1.0, 1.0, 1.0, 1.0, 1.0, 1.0, 1.0, 1.0, 1.0, 1.0, 1.0, 1.0, 1.0, 1.0, 1.0, 1.0, 1.0, 1.0, 1.0, 1.0, 1.0, 1.0, 1.0, 1.0, 1.0, 1.0, 1.0, 1.0, 1.0, 1.0, 1.0, 1.0, 1.0, 1.0, 1.0, 1.0, 1.0, 1.0, 1.0, 1.0, 1.0, 1.0, 1.0, 1.0, 1.0, 1.0, 1.0, 1.0, 1.0, 1.0, 1.0, 1.0, 1.0, 1.0, 1.0, 1.0, 1.0, 1.0, 1.0, 1.0, 1.0, 1.0, 1.0, 1.0, 1.0, 1.0, 1.0, 1.0, 1.0, 1.0, 1.0, 1.0, 1.0, 1.0, 1.0, 1.0, 1.0, 1.0, 1.0, 1.0, 1.0, 1.0, 1.0, 1.0, 1.0, 1.0, 1.0, 1.0, 1.0, 1.0, 1.0, 1.0, 1.0, 1.0, 1.0, 1.0, 1.0, 1.0, 1.0, 1.0, 1.0, 1.0, 1.0, 1.0, 1.0, 1.0, 1.0, 1.0, 1.0, 1.0, 1.0, 1.0, 1.0, 1.0, 1.0, 1.0, 1.0, 1.0, 1.0, 1.0, 1.0, 1.0, 1.0, 1.0, 1.0, 1.0, 1.0, 1.0, 1.0, 1.0, 1.0, 1.0, 1.0, 1.0, 1.0, 1.0, 1.0, 1.0, 1.0, 1.0, 1.0, 1.0, 1.0, 1.0, 1.0, 1.0, 1.0, 1.0, 1.0, 1.0, 1.0, 1.0, 1.0, 1.0, 1.0, 1.0, 1.0, 1.0, 1.0, 1.0, 1.0, 1.0, 1.0, 1.0, 1.0, 1.0, 1.0, 1.0, 1.0, 1.0, 1.0, 1.0, 1.0, 1.0, 1.0, 1.0, 1.0, 1.0, 1.0, 1.0, 1.0, 1.0, 1.0, 1.0, 1.0, 1.0, 1.0, 1.0, 1.0, 1.0, 1.0, 1.0, 1.0, 1.0, 1.0, 1.0, 1.0, 1.0, 1.0, 1.0, 1.0, 1.0, 1.0, 1.0, 1.0, 1.0, 1.0, 1.0, 1.0, 1.0, 1.0, 1.0, 1.0, 1.0, 1.0, 1.0, 1.0, 1.0, 1.0, 1.0, 1.0, 1.0, 1.0, 1.0, 1.0, 1.0, 1.0, 1.0, 1.0, 1.0, 1.0, 1.0, 1.0, 1.0, 1.0, 1.0, 1.0, 1.0, 1.0, 1.0, 1.0, 1.0, 1.0, 1.0, 1.0, 1.0, 1.0, 1.0, 1.0, 1.0, 1.0, 1.0, 1.0, 1.0, 1.0, 1.0, 1.0, 1.0, 1.0, 1.0, 1.0, 1.0, 1.0, 1.0, 1.0, 1.0, 1.0, 1.0, 1.0, 1.0, 1.0, 1.0, 1.0, 1.0, 1.0, 1.0, 1.0, 1.0, 1.0, 1.0, 1.0, 1.0, 1.0, 1.0, 1.0, 1.0, 1.0, 1.0, 1.0, 1.0, 1.0, 1.0, 1.0, 1.0, 1.0, 1.0, 1.0, 1.0, 1.0, 1.0, 1.0, 1.0, 1.0, 1.0, 1.0, 1.0, 1.0, 1.0, 1.0, 1.0, 1.0, 1.0, 1.0, 1.0, 1.0, 1.0, 1.0, 1.0, 1.0, 1.0, 1.0, 1.0, 1.0, 1.0, 1.0, 1.0, 1.0, 1.0, 1.0, 1.0, 1.0, 1.0, 1.0, 1.0, 1.0, 1.0, 1.0, 1.0, 1.0, 1.0, 1.0, 1.0, 1.0, 1.0, 1.0, 1.0, 1.0, 1.0, 1.0, 1.0, 1.0, 1.0, 1.0, 1.0, 1.0, 1.0, 1.0, 1.0, 1.0, 1.0, 1.0, 1.0, 1.0, 1.0, 1.0, 1.0, 1.0, 1.0, 1.0, 1.0, 1.0, 1.0, 1.0, 1.0, 1.0, 1.0, 1.0, 1.0, 1.0, 1.0, 1.0, 1.0, 1.0, 1.0, 1.0, 1.0, 1.0, 1.0, 1.0, 1.0, 1.0, 1.0, 1.0, 1.0, 1.0, 1.0, 1.0, 1.0, 1.0, 1.0, 1.0, 1.0, 1.0, 1.0, 1.0, 1.0, 1.0, 1.0, 1.0, 1.0, 1.0, 1.0, 1.0, 1.0, 1.0, 1.0, 1.0, 1.0, 1.0, 1.0, 1.0, 1.0, 1.0, 1.0, 1.0, 1.0, 1.0, 1.0, 1.0, 1.0, 1.0, 1.0, 1.0, 1.0, 1.0, 1.0, 1.0, 1.0, 1.0, 1.0, 1.0, 1.0, 1.0, 1.0, 1.0, 1.0, 1.0, 1.0, 1.0, 1.0, 1.0, 1.0, 1.0, 1.0, 1.0, 1.0, 1.0, 1.0, 1.0, 1.0, 1.0, 1.0, 1.0, 1.0, 1.0, 1.0, 1.0, 1.0, 1.0, 1.0, 1.0, 1.0, 1.0, 1.0, 1.0, 1.0, 1.0, 1.0, 1.0, 1.0, 1.0, 1.0, 1.0, 1.0, 1.0, 1.0, 1.0, 1.0, 1.0, 1.0, 1.0, 1.0, 1.0, 1.0, 1.0, 1.0, 1.0, 1.0, 1.0, 1.0, 1.0, 1.0, 1.0, 1.0, 1.0, 1.0, 1.0, 1.0, 1.0, 1.0, 1.0, 1.0, 1.0, 1.0, 1.0, 1.0, 1.0, 1.0, 1.0, 1.0, 1.0, 1.0, 1.0, 1.0, 1.0, 1.0, 1.0, 1.0, 1.0, 1.0, 1.0, 1.0, 1.0, 1.0, 1.0, 1.0, 1.0, 1.0, 1.0, 1.0, 1.0, 1.0, 1.0, 1.0, 1.0, 1.0, 1.0, 1.0, 1.0, 1.0, 1.0, 1.0, 1.0, 1.0, 1.0, 1.0, 1.0, 1.0, 1.0, 1.0, 1.0, 1.0, 1.0, 1.0, 1.0, 1.0, 1.0, 1.0, 1.0, 1.0, 1.0, 1.0, 1.0, 1.0, 1.0, 1.0, 1.0, 1.0, 1.0, 1.0, 1.0, 1.0, 1.0, 1.0, 1.0, 1.0, 1.0, 1.0, 1.0, 1.0, 1.0, 1.0, 1.0, 1.0, 1.0, 1.0, 1.0, 1.0, 1.0, 1.0, 1.0, 1.0, 1.0, 1.0, 1.0, 1.0, 1.0, 1.0, 1.0, 1.0, 1.0, 1.0, 1.0, 1.0, 1.0, 1.0, 1.0, 1.0, 1.0, 1.0, 1.0, 1.0, 1.0, 1.0, 1.0, 1.0, 1.0, 1.0, 1.0, 1.0, 1.0, 1.0, 1.0, 1.0, 1.0, 1.0, 1.0, 1.0, 1.0, 1.0])
me_cube.materials.append(mat_metal)
me_cube.materials.append(mat_wood)
me_cube.use_mirror_vertex_groups = False
me_cube.update()
arm_armature = bpy.data.armatures.new('Armature')  # bones are not reproduced

# ---- objects
ob_gun = bpy.data.objects.new('Gun', me_cube)
ob_mag_socket = bpy.data.objects.new('mag_socket', None)
ob_optic_socket = bpy.data.objects.new('optic_socket', None)
ob_muzzle_socket = bpy.data.objects.new('muzzle_socket', None)
ob_gun_rig = bpy.data.objects.new('Gun_Rig', arm_armature)

# ---- transforms, parenting, visibility, modifiers, constraints
ob_gun.parent = ob_gun_rig
ob_gun.matrix_parent_inverse = Matrix(((7.311, 3.544e-17, 3.373e-16, -1.276e-17), (3.373e-16, -3.196e-07, -7.311, 0.2766), (-3.544e-17, 7.311, -3.196e-07, 1.209e-08), (-0.0, -0.0, 0.0, 1.0)))
ob_gun.location = (0.0, 0.0, 0.0)
ob_gun.scale = (1.0, 1.0, 1.0)
ob_gun.lock_rotations_4d = False
ob_gun.empty_display_type = 'ARROWS'
ob_gun.lineart.crease_threshold = 0.0
_vg = ob_gun.vertex_groups.new(name='root_bone')
_vg.add([0, 1, 2, 3, 4, 5, 6, 7, 8, 9, 10, 11, 12, 13, 14, 15, 16, 17, 18, 19, 20, 21, 22, 23, 24, 25, 26, 27, 28, 29, 30, 31, 32, 33, 34, 35, 36, 37, 38, 39, 40, 41, 42, 43, 44, 45, 46, 47, 48, 49, 50, 51, 52, 53, 54, 55, 56, 57, 58, 59, 60, 61, 62, 63, 64, 65, 66, 67, 68, 69, 70, 71, 72, 73, 74, 75, 76, 77, 78, 79, 80, 81, 82, 83, 84, 85, 86, 87, 88, 89, 90, 91, 92, 93, 94, 95, 96, 97, 98, 99, 100, 101, 102, 103, 104, 105, 106, 107, 108, 109, 110, 111, 112, 113, 114, 115, 116, 117, 118, 119, 120, 121, 122, 123, 124, 125, 126, 127, 128, 129, 130, 131, 132, 133, 134, 135, 136, 137, 138, 139, 140, 141, 142, 143, 144, 145, 146, 147, 148, 149, 150, 151, 152, 153, 154, 155, 156, 157, 158, 159, 160, 161, 162, 163, 164, 165, 166, 167, 168, 169, 170, 171, 172, 173, 174], 1.0, 'REPLACE')
_vg = ob_gun.vertex_groups.new(name='Bone')
_vg = ob_gun.vertex_groups.new(name='gun_root')
_vg = ob_gun.vertex_groups.new(name='mag')
_m = ob_gun.modifiers.new('Mirror', 'MIRROR')
_m.use_clip = True
_m = ob_gun.modifiers.new('Auto Smooth', 'NODES')
_m.node_group = ng_auto_smooth
_gi = [s.identifier for s in ng_auto_smooth.interface.items_tree if s.item_type == 'SOCKET' and s.in_out == 'INPUT']
_m[_gi[1]] = 0.5236  # Angle
_m = ob_gun.modifiers.new('Armature', 'ARMATURE')
_m = ob_gun.modifiers.new('Armature.001', 'ARMATURE')
_m = ob_gun.modifiers.new('Armature.002', 'ARMATURE')
_m = ob_gun.modifiers.new('Armature.003', 'ARMATURE')
_m.object = ob_gun_rig
_c = ob_gun.constraints.new('CHILD_OF'); _c.name = 'Child Of'
_c.use_scale_x = False
_c.use_scale_y = False
_c.use_scale_z = False
_c.set_inverse_pending = False
ob_mag_socket.parent = ob_gun_rig
ob_mag_socket.matrix_parent_inverse = Matrix(((7.311, 3.544e-17, 3.373e-16, -1.276e-17), (3.373e-16, -3.196e-07, -7.311, 0.2766), (-3.544e-17, 7.311, -3.196e-07, 1.209e-08), (-0.0, -0.0, 0.0, 1.0)))
ob_mag_socket.location = (0.0, 0.06104, 0.00789)
ob_mag_socket.empty_display_size = 0.05297
_c = ob_mag_socket.constraints.new('CHILD_OF'); _c.name = 'Child Of'
_c.use_scale_x = False
_c.use_scale_y = False
_c.use_scale_z = False
_c.set_inverse_pending = False
ob_optic_socket.parent = ob_gun_rig
ob_optic_socket.matrix_parent_inverse = Matrix(((7.311, 3.544e-17, 3.373e-16, -1.276e-17), (3.373e-16, -3.196e-07, -7.311, 0.2766), (-3.544e-17, 7.311, -3.196e-07, 1.209e-08), (-0.0, -0.0, 0.0, 1.0)))
ob_optic_socket.location = (0.0, 0.06114, 0.07544)
ob_optic_socket.empty_display_size = 0.07104
_c = ob_optic_socket.constraints.new('CHILD_OF'); _c.name = 'Child Of'
_c.use_scale_x = False
_c.use_scale_y = False
_c.use_scale_z = False
_c.set_inverse_pending = False
ob_muzzle_socket.parent = ob_gun_rig
ob_muzzle_socket.matrix_parent_inverse = Matrix(((7.311, 3.544e-17, 3.373e-16, -1.276e-17), (3.373e-16, -3.196e-07, -7.311, 0.2766), (-3.544e-17, 7.311, -3.196e-07, 1.209e-08), (-0.0, -0.0, 0.0, 1.0)))
ob_muzzle_socket.location = (2.151e-18, 0.5045, 0.04043)
ob_muzzle_socket.empty_display_size = 0.07947
_c = ob_muzzle_socket.constraints.new('CHILD_OF'); _c.name = 'Child Of'
_c.use_scale_x = False
_c.use_scale_y = False
_c.use_scale_z = False
_c.set_inverse_pending = False
ob_gun_rig.location = (-0.01533, 0.01646, 0.06798)
ob_gun_rig.rotation_euler = (-1.69, -0.2042, 0.05184)
ob_gun_rig.scale = (0.1371, 0.1371, 0.1371)
ob_gun_rig.show_in_front = True

# ---- collection membership
col_collection.objects.link(ob_gun)
col_collection.objects.link(ob_mag_socket)
col_collection.objects.link(ob_optic_socket)
col_collection.objects.link(ob_muzzle_socket)
col_collection.objects.link(ob_gun_rig)

# ---- scene / render settings (as saved in the file)
scene.frame_start = 1; scene.frame_end = 40; scene.frame_set(26)
scene.render.engine = 'BLENDER_EEVEE_NEXT'
scene.render.bake_bias = 0.0
scene.render.bake_samples = 0
scene.cycles.sampling_pattern = 'TABULATED_SOBOL'
scene.view_settings.view_transform = 'Filmic'
bpy.context.view_layer.update()

# ---- added for rendering (the .blend has no active camera and no usable light): camera, sun
cam_auto = bpy.data.cameras.new('AutoCamera')
cam_auto.lens = 50.0
cam_auto.sensor_width = 36.0
cam_auto.clip_end = 1000.0
ob_auto_camera = bpy.data.objects.new('AutoCamera', cam_auto)
scene.collection.objects.link(ob_auto_camera)
ob_auto_camera.location = (0.87118, -0.964257, 0.720749)
ob_auto_camera.rotation_euler = (1.09748, -7.21219e-08, 0.694738)
scene.camera = ob_auto_camera
light_auto_sun = bpy.data.lights.new('AutoSun', 'SUN')
light_auto_sun.energy = 3.0
light_auto_sun.angle = 0.0523599
ob_auto_sun = bpy.data.objects.new('AutoSun', light_auto_sun)
scene.collection.objects.link(ob_auto_sun)
ob_auto_sun.rotation_euler = (0.872665, 0.174533, 0.523599)
bpy.context.view_layer.update()
